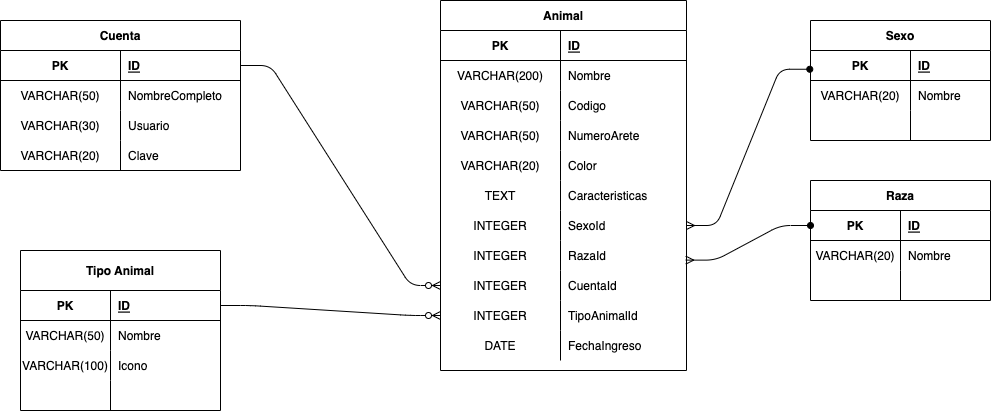

The diagram above was exported from draw.io. Its source (the exported page's mxGraphModel, read from the mxfile embedded in the PNG):
<mxGraphModel dx="749" dy="641" grid="1" gridSize="10" guides="1" tooltips="1" connect="1" arrows="1" fold="1" page="1" pageScale="1" pageWidth="827" pageHeight="1169" math="0" shadow="0">
  <root>
    <mxCell id="0" />
    <mxCell id="1" parent="0" />
    <mxCell id="7" value="Cuenta" style="shape=table;startSize=30;container=1;collapsible=1;childLayout=tableLayout;fixedRows=1;rowLines=0;fontStyle=1;align=center;resizeLast=1;" parent="1" vertex="1">
      <mxGeometry x="30" y="60" width="240" height="150" as="geometry" />
    </mxCell>
    <mxCell id="8" value="" style="shape=tableRow;horizontal=0;startSize=0;swimlaneHead=0;swimlaneBody=0;fillColor=none;collapsible=0;dropTarget=0;points=[[0,0.5],[1,0.5]];portConstraint=eastwest;top=0;left=0;right=0;bottom=1;" parent="7" vertex="1">
      <mxGeometry y="30" width="240" height="30" as="geometry" />
    </mxCell>
    <mxCell id="9" value="PK" style="shape=partialRectangle;connectable=0;fillColor=none;top=0;left=0;bottom=0;right=0;fontStyle=1;overflow=hidden;" parent="8" vertex="1">
      <mxGeometry width="120" height="30" as="geometry">
        <mxRectangle width="120" height="30" as="alternateBounds" />
      </mxGeometry>
    </mxCell>
    <mxCell id="10" value="ID" style="shape=partialRectangle;connectable=0;fillColor=none;top=0;left=0;bottom=0;right=0;align=left;spacingLeft=6;fontStyle=5;overflow=hidden;" parent="8" vertex="1">
      <mxGeometry x="120" width="120" height="30" as="geometry">
        <mxRectangle width="120" height="30" as="alternateBounds" />
      </mxGeometry>
    </mxCell>
    <mxCell id="11" value="" style="shape=tableRow;horizontal=0;startSize=0;swimlaneHead=0;swimlaneBody=0;fillColor=none;collapsible=0;dropTarget=0;points=[[0,0.5],[1,0.5]];portConstraint=eastwest;top=0;left=0;right=0;bottom=0;" parent="7" vertex="1">
      <mxGeometry y="60" width="240" height="30" as="geometry" />
    </mxCell>
    <mxCell id="12" value="VARCHAR(50)" style="shape=partialRectangle;connectable=0;fillColor=none;top=0;left=0;bottom=0;right=0;editable=1;overflow=hidden;" parent="11" vertex="1">
      <mxGeometry width="120" height="30" as="geometry">
        <mxRectangle width="120" height="30" as="alternateBounds" />
      </mxGeometry>
    </mxCell>
    <mxCell id="13" value="NombreCompleto" style="shape=partialRectangle;connectable=0;fillColor=none;top=0;left=0;bottom=0;right=0;align=left;spacingLeft=6;overflow=hidden;" parent="11" vertex="1">
      <mxGeometry x="120" width="120" height="30" as="geometry">
        <mxRectangle width="120" height="30" as="alternateBounds" />
      </mxGeometry>
    </mxCell>
    <mxCell id="14" value="" style="shape=tableRow;horizontal=0;startSize=0;swimlaneHead=0;swimlaneBody=0;fillColor=none;collapsible=0;dropTarget=0;points=[[0,0.5],[1,0.5]];portConstraint=eastwest;top=0;left=0;right=0;bottom=0;" parent="7" vertex="1">
      <mxGeometry y="90" width="240" height="30" as="geometry" />
    </mxCell>
    <mxCell id="15" value="VARCHAR(30)" style="shape=partialRectangle;connectable=0;fillColor=none;top=0;left=0;bottom=0;right=0;editable=1;overflow=hidden;" parent="14" vertex="1">
      <mxGeometry width="120" height="30" as="geometry">
        <mxRectangle width="120" height="30" as="alternateBounds" />
      </mxGeometry>
    </mxCell>
    <mxCell id="16" value="Usuario" style="shape=partialRectangle;connectable=0;fillColor=none;top=0;left=0;bottom=0;right=0;align=left;spacingLeft=6;overflow=hidden;" parent="14" vertex="1">
      <mxGeometry x="120" width="120" height="30" as="geometry">
        <mxRectangle width="120" height="30" as="alternateBounds" />
      </mxGeometry>
    </mxCell>
    <mxCell id="17" value="" style="shape=tableRow;horizontal=0;startSize=0;swimlaneHead=0;swimlaneBody=0;fillColor=none;collapsible=0;dropTarget=0;points=[[0,0.5],[1,0.5]];portConstraint=eastwest;top=0;left=0;right=0;bottom=0;" parent="7" vertex="1">
      <mxGeometry y="120" width="240" height="30" as="geometry" />
    </mxCell>
    <mxCell id="18" value="VARCHAR(20)" style="shape=partialRectangle;connectable=0;fillColor=none;top=0;left=0;bottom=0;right=0;editable=1;overflow=hidden;" parent="17" vertex="1">
      <mxGeometry width="120" height="30" as="geometry">
        <mxRectangle width="120" height="30" as="alternateBounds" />
      </mxGeometry>
    </mxCell>
    <mxCell id="19" value="Clave" style="shape=partialRectangle;connectable=0;fillColor=none;top=0;left=0;bottom=0;right=0;align=left;spacingLeft=6;overflow=hidden;" parent="17" vertex="1">
      <mxGeometry x="120" width="120" height="30" as="geometry">
        <mxRectangle width="120" height="30" as="alternateBounds" />
      </mxGeometry>
    </mxCell>
    <mxCell id="20" value="Tipo Animal" style="shape=table;startSize=40;container=1;collapsible=1;childLayout=tableLayout;fixedRows=1;rowLines=0;fontStyle=1;align=center;resizeLast=1;" parent="1" vertex="1">
      <mxGeometry x="50" y="290" width="200" height="160" as="geometry" />
    </mxCell>
    <mxCell id="21" value="" style="shape=tableRow;horizontal=0;startSize=0;swimlaneHead=0;swimlaneBody=0;fillColor=none;collapsible=0;dropTarget=0;points=[[0,0.5],[1,0.5]];portConstraint=eastwest;top=0;left=0;right=0;bottom=1;" parent="20" vertex="1">
      <mxGeometry y="40" width="200" height="30" as="geometry" />
    </mxCell>
    <mxCell id="22" value="PK" style="shape=partialRectangle;connectable=0;fillColor=none;top=0;left=0;bottom=0;right=0;fontStyle=1;overflow=hidden;" parent="21" vertex="1">
      <mxGeometry width="90" height="30" as="geometry">
        <mxRectangle width="90" height="30" as="alternateBounds" />
      </mxGeometry>
    </mxCell>
    <mxCell id="23" value="ID" style="shape=partialRectangle;connectable=0;fillColor=none;top=0;left=0;bottom=0;right=0;align=left;spacingLeft=6;fontStyle=5;overflow=hidden;" parent="21" vertex="1">
      <mxGeometry x="90" width="110" height="30" as="geometry">
        <mxRectangle width="110" height="30" as="alternateBounds" />
      </mxGeometry>
    </mxCell>
    <mxCell id="24" value="" style="shape=tableRow;horizontal=0;startSize=0;swimlaneHead=0;swimlaneBody=0;fillColor=none;collapsible=0;dropTarget=0;points=[[0,0.5],[1,0.5]];portConstraint=eastwest;top=0;left=0;right=0;bottom=0;" parent="20" vertex="1">
      <mxGeometry y="70" width="200" height="30" as="geometry" />
    </mxCell>
    <mxCell id="25" value="VARCHAR(50)" style="shape=partialRectangle;connectable=0;fillColor=none;top=0;left=0;bottom=0;right=0;editable=1;overflow=hidden;" parent="24" vertex="1">
      <mxGeometry width="90" height="30" as="geometry">
        <mxRectangle width="90" height="30" as="alternateBounds" />
      </mxGeometry>
    </mxCell>
    <mxCell id="26" value="Nombre" style="shape=partialRectangle;connectable=0;fillColor=none;top=0;left=0;bottom=0;right=0;align=left;spacingLeft=6;overflow=hidden;" parent="24" vertex="1">
      <mxGeometry x="90" width="110" height="30" as="geometry">
        <mxRectangle width="110" height="30" as="alternateBounds" />
      </mxGeometry>
    </mxCell>
    <mxCell id="27" value="" style="shape=tableRow;horizontal=0;startSize=0;swimlaneHead=0;swimlaneBody=0;fillColor=none;collapsible=0;dropTarget=0;points=[[0,0.5],[1,0.5]];portConstraint=eastwest;top=0;left=0;right=0;bottom=0;" parent="20" vertex="1">
      <mxGeometry y="100" width="200" height="30" as="geometry" />
    </mxCell>
    <mxCell id="28" value="VARCHAR(100)" style="shape=partialRectangle;connectable=0;fillColor=none;top=0;left=0;bottom=0;right=0;editable=1;overflow=hidden;" parent="27" vertex="1">
      <mxGeometry width="90" height="30" as="geometry">
        <mxRectangle width="90" height="30" as="alternateBounds" />
      </mxGeometry>
    </mxCell>
    <mxCell id="29" value="Icono" style="shape=partialRectangle;connectable=0;fillColor=none;top=0;left=0;bottom=0;right=0;align=left;spacingLeft=6;overflow=hidden;" parent="27" vertex="1">
      <mxGeometry x="90" width="110" height="30" as="geometry">
        <mxRectangle width="110" height="30" as="alternateBounds" />
      </mxGeometry>
    </mxCell>
    <mxCell id="30" value="" style="shape=tableRow;horizontal=0;startSize=0;swimlaneHead=0;swimlaneBody=0;fillColor=none;collapsible=0;dropTarget=0;points=[[0,0.5],[1,0.5]];portConstraint=eastwest;top=0;left=0;right=0;bottom=0;" parent="20" vertex="1">
      <mxGeometry y="130" width="200" height="30" as="geometry" />
    </mxCell>
    <mxCell id="31" value="" style="shape=partialRectangle;connectable=0;fillColor=none;top=0;left=0;bottom=0;right=0;editable=1;overflow=hidden;" parent="30" vertex="1">
      <mxGeometry width="90" height="30" as="geometry">
        <mxRectangle width="90" height="30" as="alternateBounds" />
      </mxGeometry>
    </mxCell>
    <mxCell id="32" value="" style="shape=partialRectangle;connectable=0;fillColor=none;top=0;left=0;bottom=0;right=0;align=left;spacingLeft=6;overflow=hidden;" parent="30" vertex="1">
      <mxGeometry x="90" width="110" height="30" as="geometry">
        <mxRectangle width="110" height="30" as="alternateBounds" />
      </mxGeometry>
    </mxCell>
    <mxCell id="33" value="Animal" style="shape=table;startSize=30;container=1;collapsible=1;childLayout=tableLayout;fixedRows=1;rowLines=0;fontStyle=1;align=center;resizeLast=1;" parent="1" vertex="1">
      <mxGeometry x="470" y="40" width="246" height="370" as="geometry" />
    </mxCell>
    <mxCell id="34" value="" style="shape=tableRow;horizontal=0;startSize=0;swimlaneHead=0;swimlaneBody=0;fillColor=none;collapsible=0;dropTarget=0;points=[[0,0.5],[1,0.5]];portConstraint=eastwest;top=0;left=0;right=0;bottom=1;" parent="33" vertex="1">
      <mxGeometry y="30" width="246" height="30" as="geometry" />
    </mxCell>
    <mxCell id="35" value="PK" style="shape=partialRectangle;connectable=0;fillColor=none;top=0;left=0;bottom=0;right=0;fontStyle=1;overflow=hidden;" parent="34" vertex="1">
      <mxGeometry width="120.00000000000023" height="30" as="geometry">
        <mxRectangle width="120.00000000000023" height="30" as="alternateBounds" />
      </mxGeometry>
    </mxCell>
    <mxCell id="36" value="ID" style="shape=partialRectangle;connectable=0;fillColor=none;top=0;left=0;bottom=0;right=0;align=left;spacingLeft=6;fontStyle=5;overflow=hidden;" parent="34" vertex="1">
      <mxGeometry x="120.00000000000023" width="125.99999999999977" height="30" as="geometry">
        <mxRectangle width="125.99999999999977" height="30" as="alternateBounds" />
      </mxGeometry>
    </mxCell>
    <mxCell id="37" value="" style="shape=tableRow;horizontal=0;startSize=0;swimlaneHead=0;swimlaneBody=0;fillColor=none;collapsible=0;dropTarget=0;points=[[0,0.5],[1,0.5]];portConstraint=eastwest;top=0;left=0;right=0;bottom=0;" parent="33" vertex="1">
      <mxGeometry y="60" width="246" height="30" as="geometry" />
    </mxCell>
    <mxCell id="38" value="VARCHAR(200)" style="shape=partialRectangle;connectable=0;fillColor=none;top=0;left=0;bottom=0;right=0;editable=1;overflow=hidden;" parent="37" vertex="1">
      <mxGeometry width="120.00000000000023" height="30" as="geometry">
        <mxRectangle width="120.00000000000023" height="30" as="alternateBounds" />
      </mxGeometry>
    </mxCell>
    <mxCell id="39" value="Nombre" style="shape=partialRectangle;connectable=0;fillColor=none;top=0;left=0;bottom=0;right=0;align=left;spacingLeft=6;overflow=hidden;" parent="37" vertex="1">
      <mxGeometry x="120.00000000000023" width="125.99999999999977" height="30" as="geometry">
        <mxRectangle width="125.99999999999977" height="30" as="alternateBounds" />
      </mxGeometry>
    </mxCell>
    <mxCell id="40" value="" style="shape=tableRow;horizontal=0;startSize=0;swimlaneHead=0;swimlaneBody=0;fillColor=none;collapsible=0;dropTarget=0;points=[[0,0.5],[1,0.5]];portConstraint=eastwest;top=0;left=0;right=0;bottom=0;" parent="33" vertex="1">
      <mxGeometry y="90" width="246" height="30" as="geometry" />
    </mxCell>
    <mxCell id="41" value="VARCHAR(50)" style="shape=partialRectangle;connectable=0;fillColor=none;top=0;left=0;bottom=0;right=0;editable=1;overflow=hidden;" parent="40" vertex="1">
      <mxGeometry width="120.00000000000023" height="30" as="geometry">
        <mxRectangle width="120.00000000000023" height="30" as="alternateBounds" />
      </mxGeometry>
    </mxCell>
    <mxCell id="42" value="Codigo" style="shape=partialRectangle;connectable=0;fillColor=none;top=0;left=0;bottom=0;right=0;align=left;spacingLeft=6;overflow=hidden;" parent="40" vertex="1">
      <mxGeometry x="120.00000000000023" width="125.99999999999977" height="30" as="geometry">
        <mxRectangle width="125.99999999999977" height="30" as="alternateBounds" />
      </mxGeometry>
    </mxCell>
    <mxCell id="43" value="" style="shape=tableRow;horizontal=0;startSize=0;swimlaneHead=0;swimlaneBody=0;fillColor=none;collapsible=0;dropTarget=0;points=[[0,0.5],[1,0.5]];portConstraint=eastwest;top=0;left=0;right=0;bottom=0;" parent="33" vertex="1">
      <mxGeometry y="120" width="246" height="30" as="geometry" />
    </mxCell>
    <mxCell id="44" value="VARCHAR(50)" style="shape=partialRectangle;connectable=0;fillColor=none;top=0;left=0;bottom=0;right=0;editable=1;overflow=hidden;" parent="43" vertex="1">
      <mxGeometry width="120.00000000000023" height="30" as="geometry">
        <mxRectangle width="120.00000000000023" height="30" as="alternateBounds" />
      </mxGeometry>
    </mxCell>
    <mxCell id="45" value="NumeroArete" style="shape=partialRectangle;connectable=0;fillColor=none;top=0;left=0;bottom=0;right=0;align=left;spacingLeft=6;overflow=hidden;" parent="43" vertex="1">
      <mxGeometry x="120.00000000000023" width="125.99999999999977" height="30" as="geometry">
        <mxRectangle width="125.99999999999977" height="30" as="alternateBounds" />
      </mxGeometry>
    </mxCell>
    <mxCell id="50" value="" style="shape=tableRow;horizontal=0;startSize=0;swimlaneHead=0;swimlaneBody=0;fillColor=none;collapsible=0;dropTarget=0;points=[[0,0.5],[1,0.5]];portConstraint=eastwest;top=0;left=0;right=0;bottom=0;" parent="33" vertex="1">
      <mxGeometry y="150" width="246" height="30" as="geometry" />
    </mxCell>
    <mxCell id="51" value="VARCHAR(20)" style="shape=partialRectangle;connectable=0;fillColor=none;top=0;left=0;bottom=0;right=0;editable=1;overflow=hidden;" parent="50" vertex="1">
      <mxGeometry width="120.00000000000023" height="30" as="geometry">
        <mxRectangle width="120.00000000000023" height="30" as="alternateBounds" />
      </mxGeometry>
    </mxCell>
    <mxCell id="52" value="Color" style="shape=partialRectangle;connectable=0;fillColor=none;top=0;left=0;bottom=0;right=0;align=left;spacingLeft=6;overflow=hidden;" parent="50" vertex="1">
      <mxGeometry x="120.00000000000023" width="125.99999999999977" height="30" as="geometry">
        <mxRectangle width="125.99999999999977" height="30" as="alternateBounds" />
      </mxGeometry>
    </mxCell>
    <mxCell id="53" value="" style="shape=tableRow;horizontal=0;startSize=0;swimlaneHead=0;swimlaneBody=0;fillColor=none;collapsible=0;dropTarget=0;points=[[0,0.5],[1,0.5]];portConstraint=eastwest;top=0;left=0;right=0;bottom=0;" parent="33" vertex="1">
      <mxGeometry y="180" width="246" height="30" as="geometry" />
    </mxCell>
    <mxCell id="54" value="TEXT" style="shape=partialRectangle;connectable=0;fillColor=none;top=0;left=0;bottom=0;right=0;editable=1;overflow=hidden;" parent="53" vertex="1">
      <mxGeometry width="120.00000000000023" height="30" as="geometry">
        <mxRectangle width="120.00000000000023" height="30" as="alternateBounds" />
      </mxGeometry>
    </mxCell>
    <mxCell id="55" value="Caracteristicas" style="shape=partialRectangle;connectable=0;fillColor=none;top=0;left=0;bottom=0;right=0;align=left;spacingLeft=6;overflow=hidden;" parent="53" vertex="1">
      <mxGeometry x="120.00000000000023" width="125.99999999999977" height="30" as="geometry">
        <mxRectangle width="125.99999999999977" height="30" as="alternateBounds" />
      </mxGeometry>
    </mxCell>
    <mxCell id="56" value="" style="shape=tableRow;horizontal=0;startSize=0;swimlaneHead=0;swimlaneBody=0;fillColor=none;collapsible=0;dropTarget=0;points=[[0,0.5],[1,0.5]];portConstraint=eastwest;top=0;left=0;right=0;bottom=0;" parent="33" vertex="1">
      <mxGeometry y="210" width="246" height="30" as="geometry" />
    </mxCell>
    <mxCell id="57" value="INTEGER" style="shape=partialRectangle;connectable=0;fillColor=none;top=0;left=0;bottom=0;right=0;editable=1;overflow=hidden;" parent="56" vertex="1">
      <mxGeometry width="120.00000000000023" height="30" as="geometry">
        <mxRectangle width="120.00000000000023" height="30" as="alternateBounds" />
      </mxGeometry>
    </mxCell>
    <mxCell id="58" value="SexoId" style="shape=partialRectangle;connectable=0;fillColor=none;top=0;left=0;bottom=0;right=0;align=left;spacingLeft=6;overflow=hidden;" parent="56" vertex="1">
      <mxGeometry x="120.00000000000023" width="125.99999999999977" height="30" as="geometry">
        <mxRectangle width="125.99999999999977" height="30" as="alternateBounds" />
      </mxGeometry>
    </mxCell>
    <mxCell id="59" value="" style="shape=tableRow;horizontal=0;startSize=0;swimlaneHead=0;swimlaneBody=0;fillColor=none;collapsible=0;dropTarget=0;points=[[0,0.5],[1,0.5]];portConstraint=eastwest;top=0;left=0;right=0;bottom=0;" parent="33" vertex="1">
      <mxGeometry y="240" width="246" height="30" as="geometry" />
    </mxCell>
    <mxCell id="60" value="INTEGER" style="shape=partialRectangle;connectable=0;fillColor=none;top=0;left=0;bottom=0;right=0;editable=1;overflow=hidden;" parent="59" vertex="1">
      <mxGeometry width="120.00000000000023" height="30" as="geometry">
        <mxRectangle width="120.00000000000023" height="30" as="alternateBounds" />
      </mxGeometry>
    </mxCell>
    <mxCell id="61" value="RazaId" style="shape=partialRectangle;connectable=0;fillColor=none;top=0;left=0;bottom=0;right=0;align=left;spacingLeft=6;overflow=hidden;" parent="59" vertex="1">
      <mxGeometry x="120.00000000000023" width="125.99999999999977" height="30" as="geometry">
        <mxRectangle width="125.99999999999977" height="30" as="alternateBounds" />
      </mxGeometry>
    </mxCell>
    <mxCell id="64" value="" style="shape=tableRow;horizontal=0;startSize=0;swimlaneHead=0;swimlaneBody=0;fillColor=none;collapsible=0;dropTarget=0;points=[[0,0.5],[1,0.5]];portConstraint=eastwest;top=0;left=0;right=0;bottom=0;" parent="33" vertex="1">
      <mxGeometry y="270" width="246" height="30" as="geometry" />
    </mxCell>
    <mxCell id="65" value="INTEGER" style="shape=partialRectangle;connectable=0;fillColor=none;top=0;left=0;bottom=0;right=0;editable=1;overflow=hidden;" parent="64" vertex="1">
      <mxGeometry width="120.00000000000023" height="30" as="geometry">
        <mxRectangle width="120.00000000000023" height="30" as="alternateBounds" />
      </mxGeometry>
    </mxCell>
    <mxCell id="66" value="CuentaId" style="shape=partialRectangle;connectable=0;fillColor=none;top=0;left=0;bottom=0;right=0;align=left;spacingLeft=6;overflow=hidden;" parent="64" vertex="1">
      <mxGeometry x="120.00000000000023" width="125.99999999999977" height="30" as="geometry">
        <mxRectangle width="125.99999999999977" height="30" as="alternateBounds" />
      </mxGeometry>
    </mxCell>
    <mxCell id="67" value="" style="shape=tableRow;horizontal=0;startSize=0;swimlaneHead=0;swimlaneBody=0;fillColor=none;collapsible=0;dropTarget=0;points=[[0,0.5],[1,0.5]];portConstraint=eastwest;top=0;left=0;right=0;bottom=0;" parent="33" vertex="1">
      <mxGeometry y="300" width="246" height="30" as="geometry" />
    </mxCell>
    <mxCell id="68" value="INTEGER" style="shape=partialRectangle;connectable=0;fillColor=none;top=0;left=0;bottom=0;right=0;editable=1;overflow=hidden;" parent="67" vertex="1">
      <mxGeometry width="120.00000000000023" height="30" as="geometry">
        <mxRectangle width="120.00000000000023" height="30" as="alternateBounds" />
      </mxGeometry>
    </mxCell>
    <mxCell id="69" value="TipoAnimalId" style="shape=partialRectangle;connectable=0;fillColor=none;top=0;left=0;bottom=0;right=0;align=left;spacingLeft=6;overflow=hidden;" parent="67" vertex="1">
      <mxGeometry x="120.00000000000023" width="125.99999999999977" height="30" as="geometry">
        <mxRectangle width="125.99999999999977" height="30" as="alternateBounds" />
      </mxGeometry>
    </mxCell>
    <mxCell id="145" value="" style="shape=tableRow;horizontal=0;startSize=0;swimlaneHead=0;swimlaneBody=0;fillColor=none;collapsible=0;dropTarget=0;points=[[0,0.5],[1,0.5]];portConstraint=eastwest;top=0;left=0;right=0;bottom=0;" parent="33" vertex="1">
      <mxGeometry y="330" width="246" height="30" as="geometry" />
    </mxCell>
    <mxCell id="146" value="DATE" style="shape=partialRectangle;connectable=0;fillColor=none;top=0;left=0;bottom=0;right=0;editable=1;overflow=hidden;" parent="145" vertex="1">
      <mxGeometry width="120.00000000000023" height="30" as="geometry">
        <mxRectangle width="120.00000000000023" height="30" as="alternateBounds" />
      </mxGeometry>
    </mxCell>
    <mxCell id="147" value="FechaIngreso" style="shape=partialRectangle;connectable=0;fillColor=none;top=0;left=0;bottom=0;right=0;align=left;spacingLeft=6;overflow=hidden;" parent="145" vertex="1">
      <mxGeometry x="120.00000000000023" width="125.99999999999977" height="30" as="geometry">
        <mxRectangle width="125.99999999999977" height="30" as="alternateBounds" />
      </mxGeometry>
    </mxCell>
    <mxCell id="71" value="" style="edgeStyle=entityRelationEdgeStyle;fontSize=12;html=1;endArrow=ERzeroToMany;endFill=1;exitX=1;exitY=0.5;exitDx=0;exitDy=0;entryX=0;entryY=0.5;entryDx=0;entryDy=0;" parent="1" source="21" target="67" edge="1">
      <mxGeometry width="100" height="100" relative="1" as="geometry">
        <mxPoint x="330" y="350" as="sourcePoint" />
        <mxPoint x="430" y="250" as="targetPoint" />
      </mxGeometry>
    </mxCell>
    <mxCell id="72" value="" style="edgeStyle=entityRelationEdgeStyle;fontSize=12;html=1;endArrow=ERzeroToMany;endFill=1;exitX=1;exitY=0.5;exitDx=0;exitDy=0;entryX=0;entryY=0.5;entryDx=0;entryDy=0;" parent="1" source="8" target="64" edge="1">
      <mxGeometry width="100" height="100" relative="1" as="geometry">
        <mxPoint x="260" y="170" as="sourcePoint" />
        <mxPoint x="350" y="250" as="targetPoint" />
      </mxGeometry>
    </mxCell>
    <mxCell id="86" value="Sexo" style="shape=table;startSize=30;container=1;collapsible=1;childLayout=tableLayout;fixedRows=1;rowLines=0;fontStyle=1;align=center;resizeLast=1;" parent="1" vertex="1">
      <mxGeometry x="840" y="60" width="180" height="120" as="geometry" />
    </mxCell>
    <mxCell id="87" value="" style="shape=tableRow;horizontal=0;startSize=0;swimlaneHead=0;swimlaneBody=0;fillColor=none;collapsible=0;dropTarget=0;points=[[0,0.5],[1,0.5]];portConstraint=eastwest;top=0;left=0;right=0;bottom=1;" parent="86" vertex="1">
      <mxGeometry y="30" width="180" height="30" as="geometry" />
    </mxCell>
    <mxCell id="88" value="PK" style="shape=partialRectangle;connectable=0;fillColor=none;top=0;left=0;bottom=0;right=0;fontStyle=1;overflow=hidden;" parent="87" vertex="1">
      <mxGeometry width="100.00000000000023" height="30" as="geometry">
        <mxRectangle width="100.00000000000023" height="30" as="alternateBounds" />
      </mxGeometry>
    </mxCell>
    <mxCell id="89" value="ID" style="shape=partialRectangle;connectable=0;fillColor=none;top=0;left=0;bottom=0;right=0;align=left;spacingLeft=6;fontStyle=5;overflow=hidden;" parent="87" vertex="1">
      <mxGeometry x="100.00000000000023" width="79.99999999999977" height="30" as="geometry">
        <mxRectangle width="79.99999999999977" height="30" as="alternateBounds" />
      </mxGeometry>
    </mxCell>
    <mxCell id="90" value="" style="shape=tableRow;horizontal=0;startSize=0;swimlaneHead=0;swimlaneBody=0;fillColor=none;collapsible=0;dropTarget=0;points=[[0,0.5],[1,0.5]];portConstraint=eastwest;top=0;left=0;right=0;bottom=0;" parent="86" vertex="1">
      <mxGeometry y="60" width="180" height="30" as="geometry" />
    </mxCell>
    <mxCell id="91" value="VARCHAR(20)" style="shape=partialRectangle;connectable=0;fillColor=none;top=0;left=0;bottom=0;right=0;editable=1;overflow=hidden;" parent="90" vertex="1">
      <mxGeometry width="100.00000000000023" height="30" as="geometry">
        <mxRectangle width="100.00000000000023" height="30" as="alternateBounds" />
      </mxGeometry>
    </mxCell>
    <mxCell id="92" value="Nombre" style="shape=partialRectangle;connectable=0;fillColor=none;top=0;left=0;bottom=0;right=0;align=left;spacingLeft=6;overflow=hidden;" parent="90" vertex="1">
      <mxGeometry x="100.00000000000023" width="79.99999999999977" height="30" as="geometry">
        <mxRectangle width="79.99999999999977" height="30" as="alternateBounds" />
      </mxGeometry>
    </mxCell>
    <mxCell id="96" value="" style="shape=tableRow;horizontal=0;startSize=0;swimlaneHead=0;swimlaneBody=0;fillColor=none;collapsible=0;dropTarget=0;points=[[0,0.5],[1,0.5]];portConstraint=eastwest;top=0;left=0;right=0;bottom=0;" parent="86" vertex="1">
      <mxGeometry y="90" width="180" height="30" as="geometry" />
    </mxCell>
    <mxCell id="97" value="" style="shape=partialRectangle;connectable=0;fillColor=none;top=0;left=0;bottom=0;right=0;editable=1;overflow=hidden;" parent="96" vertex="1">
      <mxGeometry width="100.00000000000023" height="30" as="geometry">
        <mxRectangle width="100.00000000000023" height="30" as="alternateBounds" />
      </mxGeometry>
    </mxCell>
    <mxCell id="98" value="" style="shape=partialRectangle;connectable=0;fillColor=none;top=0;left=0;bottom=0;right=0;align=left;spacingLeft=6;overflow=hidden;" parent="96" vertex="1">
      <mxGeometry x="100.00000000000023" width="79.99999999999977" height="30" as="geometry">
        <mxRectangle width="79.99999999999977" height="30" as="alternateBounds" />
      </mxGeometry>
    </mxCell>
    <mxCell id="125" value="Raza" style="shape=table;startSize=30;container=1;collapsible=1;childLayout=tableLayout;fixedRows=1;rowLines=0;fontStyle=1;align=center;resizeLast=1;" parent="1" vertex="1">
      <mxGeometry x="840" y="220" width="180" height="120" as="geometry" />
    </mxCell>
    <mxCell id="126" value="" style="shape=tableRow;horizontal=0;startSize=0;swimlaneHead=0;swimlaneBody=0;fillColor=none;collapsible=0;dropTarget=0;points=[[0,0.5],[1,0.5]];portConstraint=eastwest;top=0;left=0;right=0;bottom=1;" parent="125" vertex="1">
      <mxGeometry y="30" width="180" height="30" as="geometry" />
    </mxCell>
    <mxCell id="127" value="PK" style="shape=partialRectangle;connectable=0;fillColor=none;top=0;left=0;bottom=0;right=0;fontStyle=1;overflow=hidden;" parent="126" vertex="1">
      <mxGeometry width="90.00000000000023" height="30" as="geometry">
        <mxRectangle width="90.00000000000023" height="30" as="alternateBounds" />
      </mxGeometry>
    </mxCell>
    <mxCell id="128" value="ID" style="shape=partialRectangle;connectable=0;fillColor=none;top=0;left=0;bottom=0;right=0;align=left;spacingLeft=6;fontStyle=5;overflow=hidden;" parent="126" vertex="1">
      <mxGeometry x="90.00000000000023" width="89.99999999999977" height="30" as="geometry">
        <mxRectangle width="89.99999999999977" height="30" as="alternateBounds" />
      </mxGeometry>
    </mxCell>
    <mxCell id="129" value="" style="shape=tableRow;horizontal=0;startSize=0;swimlaneHead=0;swimlaneBody=0;fillColor=none;collapsible=0;dropTarget=0;points=[[0,0.5],[1,0.5]];portConstraint=eastwest;top=0;left=0;right=0;bottom=0;" parent="125" vertex="1">
      <mxGeometry y="60" width="180" height="30" as="geometry" />
    </mxCell>
    <mxCell id="130" value="VARCHAR(20)" style="shape=partialRectangle;connectable=0;fillColor=none;top=0;left=0;bottom=0;right=0;editable=1;overflow=hidden;" parent="129" vertex="1">
      <mxGeometry width="90.00000000000023" height="30" as="geometry">
        <mxRectangle width="90.00000000000023" height="30" as="alternateBounds" />
      </mxGeometry>
    </mxCell>
    <mxCell id="131" value="Nombre" style="shape=partialRectangle;connectable=0;fillColor=none;top=0;left=0;bottom=0;right=0;align=left;spacingLeft=6;overflow=hidden;" parent="129" vertex="1">
      <mxGeometry x="90.00000000000023" width="89.99999999999977" height="30" as="geometry">
        <mxRectangle width="89.99999999999977" height="30" as="alternateBounds" />
      </mxGeometry>
    </mxCell>
    <mxCell id="132" value="" style="shape=tableRow;horizontal=0;startSize=0;swimlaneHead=0;swimlaneBody=0;fillColor=none;collapsible=0;dropTarget=0;points=[[0,0.5],[1,0.5]];portConstraint=eastwest;top=0;left=0;right=0;bottom=0;" parent="125" vertex="1">
      <mxGeometry y="90" width="180" height="30" as="geometry" />
    </mxCell>
    <mxCell id="133" value="" style="shape=partialRectangle;connectable=0;fillColor=none;top=0;left=0;bottom=0;right=0;editable=1;overflow=hidden;" parent="132" vertex="1">
      <mxGeometry width="90.00000000000023" height="30" as="geometry">
        <mxRectangle width="90.00000000000023" height="30" as="alternateBounds" />
      </mxGeometry>
    </mxCell>
    <mxCell id="134" value="" style="shape=partialRectangle;connectable=0;fillColor=none;top=0;left=0;bottom=0;right=0;align=left;spacingLeft=6;overflow=hidden;" parent="132" vertex="1">
      <mxGeometry x="90.00000000000023" width="89.99999999999977" height="30" as="geometry">
        <mxRectangle width="89.99999999999977" height="30" as="alternateBounds" />
      </mxGeometry>
    </mxCell>
    <mxCell id="137" value="" style="edgeStyle=entityRelationEdgeStyle;fontSize=12;html=1;endArrow=oval;startArrow=ERmany;endFill=1;entryX=-0.004;entryY=0.625;entryDx=0;entryDy=0;entryPerimeter=0;" parent="1" source="56" target="87" edge="1">
      <mxGeometry width="100" height="100" relative="1" as="geometry">
        <mxPoint x="520" y="220" as="sourcePoint" />
        <mxPoint x="620" y="110" as="targetPoint" />
      </mxGeometry>
    </mxCell>
    <mxCell id="138" value="" style="edgeStyle=entityRelationEdgeStyle;fontSize=12;html=1;endArrow=oval;startArrow=ERmany;endFill=1;exitX=0.997;exitY=0.654;exitDx=0;exitDy=0;exitPerimeter=0;entryX=0;entryY=0.5;entryDx=0;entryDy=0;" parent="1" source="59" edge="1" target="126">
      <mxGeometry width="100" height="100" relative="1" as="geometry">
        <mxPoint x="676" y="350" as="sourcePoint" />
        <mxPoint x="776" y="250" as="targetPoint" />
      </mxGeometry>
    </mxCell>
  </root>
</mxGraphModel>